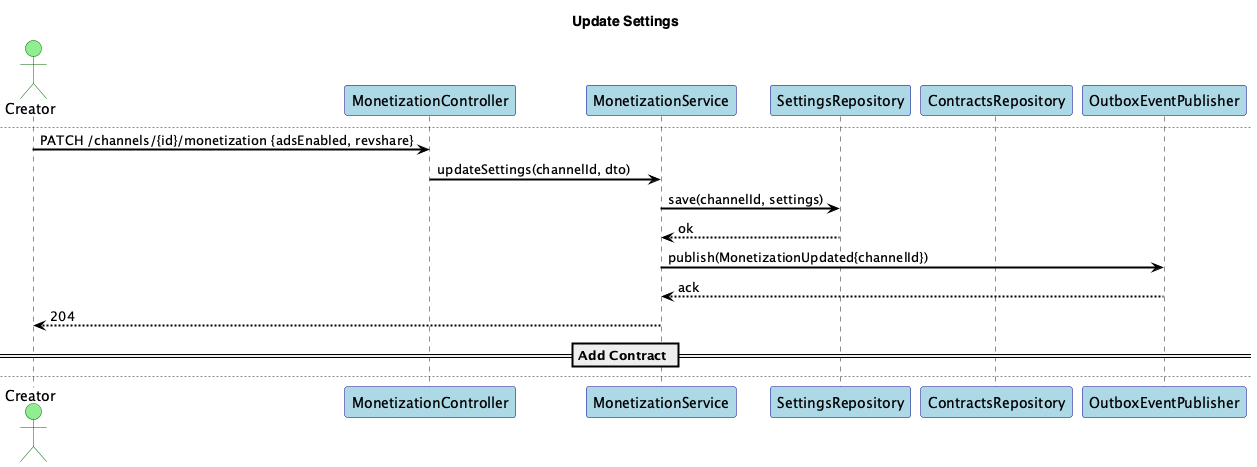

The diagram above was rendered by PlantUML. Its source (embedded in the PNG):
@startuml
title Monetization Service - Sequences

skinparam shadowing false
skinparam fontName "Helvetica"
skinparam titleFontName "Helvetica"
skinparam legendFontName "Helvetica"
skinparam noteFontName "Helvetica"
skinparam backgroundColor white
skinparam participantBackgroundColor lightblue
skinparam participantBorderColor darkblue
skinparam actorBackgroundColor lightgreen
skinparam actorBorderColor darkgreen
skinparam arrowColor black
skinparam arrowThickness 2
skinparam sequenceArrowThickness 2
skinparam sequenceMessageAlignment left
skinparam sequenceReferenceBackgroundColor lightyellow
skinparam sequenceReferenceBorderColor black


actor Creator
participant "MonetizationController" as C
participant "MonetizationService" as S
participant "SettingsRepository" as Settings
participant "ContractsRepository" as Contracts
participant "OutboxEventPublisher" as Outbox

== Get Settings ==
Creator -> C: GET /channels/{id}/monetization
C -> S: getSettings(channelId)
S -> Settings: get(channelId)
Settings --> S: MonetizationSettings
S --> Creator: 200 MonetizationSettingsDTO

== Update Settings ==
newpage Update Settings
Creator -> C: PATCH /channels/{id}/monetization {adsEnabled, revshare}
C -> S: updateSettings(channelId, dto)
S -> Settings: save(channelId, settings)
Settings --> S: ok
S -> Outbox: publish(MonetizationUpdated{channelId})
Outbox --> S: ack
S --> Creator: 204

== Add Contract ==
newpage Add Contract
Creator -> C: POST /channels/{id}/contracts {terms}
C -> S: addContract(channelId, contract)
S -> Contracts: save(contract)
Contracts --> S: ok
S --> Creator: 201

@enduml